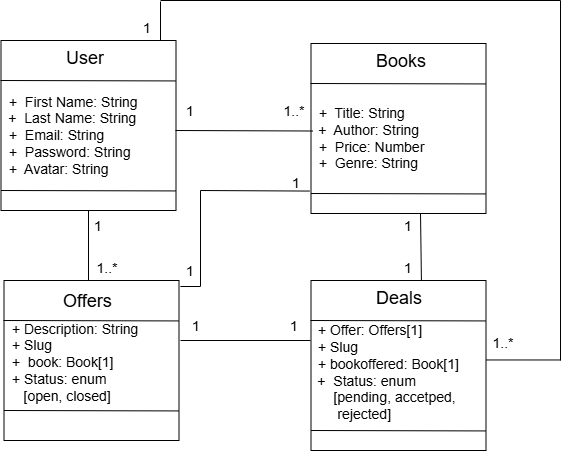

The diagram above was exported from draw.io. Its source (the exported page's mxGraphModel, read from the mxfile embedded in the PNG):
<mxGraphModel dx="1097" dy="592" grid="1" gridSize="10" guides="1" tooltips="1" connect="1" arrows="1" fold="1" page="1" pageScale="1" pageWidth="827" pageHeight="1169" math="0" shadow="0">
  <root>
    <mxCell id="0" />
    <mxCell id="1" parent="0" />
    <mxCell id="PcaxNzE2ub5Gm2_PYDUc-1" value="" style="rounded=0;whiteSpace=wrap;html=1;" parent="1" vertex="1">
      <mxGeometry x="120.5" y="80" width="175" height="170" as="geometry" />
    </mxCell>
    <mxCell id="PcaxNzE2ub5Gm2_PYDUc-2" value="" style="endArrow=none;html=1;rounded=0;" parent="1" edge="1">
      <mxGeometry width="50" height="50" relative="1" as="geometry">
        <mxPoint x="120" y="120" as="sourcePoint" />
        <mxPoint x="295" y="120.43000000000006" as="targetPoint" />
      </mxGeometry>
    </mxCell>
    <mxCell id="PcaxNzE2ub5Gm2_PYDUc-3" value="&lt;font style=&quot;font-size: 18px;&quot;&gt;User&lt;/font&gt;" style="text;strokeColor=none;fillColor=none;align=left;verticalAlign=middle;spacingLeft=4;spacingRight=4;overflow=hidden;points=[[0,0.5],[1,0.5]];portConstraint=eastwest;rotatable=0;whiteSpace=wrap;html=1;" parent="1" vertex="1">
      <mxGeometry x="180" y="83" width="75" height="30" as="geometry" />
    </mxCell>
    <mxCell id="PcaxNzE2ub5Gm2_PYDUc-4" value="&lt;font style=&quot;font-size: 14px;&quot;&gt;&amp;nbsp;+&amp;nbsp; First Name: String&lt;/font&gt;&lt;div&gt;&lt;font style=&quot;&quot;&gt;&amp;nbsp;&lt;font style=&quot;font-size: 14px;&quot;&gt;+&amp;nbsp; Last Name: String&lt;/font&gt;&lt;/font&gt;&lt;/div&gt;&lt;div&gt;&lt;font style=&quot;font-size: 14px;&quot;&gt;&amp;nbsp;+&amp;nbsp; Email: String&lt;/font&gt;&lt;/div&gt;&lt;div&gt;&lt;font style=&quot;font-size: 14px;&quot;&gt;&amp;nbsp;+&amp;nbsp; Password: String&lt;/font&gt;&lt;/div&gt;&lt;div&gt;&lt;font style=&quot;font-size: 14px;&quot;&gt;&amp;nbsp;+&amp;nbsp; Avatar: String&lt;/font&gt;&lt;/div&gt;" style="text;html=1;align=left;verticalAlign=middle;whiteSpace=wrap;rounded=0;" parent="1" vertex="1">
      <mxGeometry x="123" y="160" width="170" height="30" as="geometry" />
    </mxCell>
    <mxCell id="PcaxNzE2ub5Gm2_PYDUc-5" value="" style="endArrow=none;html=1;rounded=0;" parent="1" edge="1">
      <mxGeometry width="50" height="50" relative="1" as="geometry">
        <mxPoint x="120.5" y="230" as="sourcePoint" />
        <mxPoint x="295.5" y="230.43" as="targetPoint" />
      </mxGeometry>
    </mxCell>
    <mxCell id="PcaxNzE2ub5Gm2_PYDUc-7" value="" style="rounded=0;whiteSpace=wrap;html=1;" parent="1" vertex="1">
      <mxGeometry x="430.5" y="83" width="175" height="170" as="geometry" />
    </mxCell>
    <mxCell id="PcaxNzE2ub5Gm2_PYDUc-8" value="" style="endArrow=none;html=1;rounded=0;" parent="1" edge="1">
      <mxGeometry width="50" height="50" relative="1" as="geometry">
        <mxPoint x="430" y="123" as="sourcePoint" />
        <mxPoint x="605" y="123.43000000000006" as="targetPoint" />
      </mxGeometry>
    </mxCell>
    <mxCell id="PcaxNzE2ub5Gm2_PYDUc-9" value="&lt;font style=&quot;font-size: 18px;&quot;&gt;Books&lt;/font&gt;" style="text;strokeColor=none;fillColor=none;align=left;verticalAlign=middle;spacingLeft=4;spacingRight=4;overflow=hidden;points=[[0,0.5],[1,0.5]];portConstraint=eastwest;rotatable=0;whiteSpace=wrap;html=1;" parent="1" vertex="1">
      <mxGeometry x="490" y="86" width="75" height="30" as="geometry" />
    </mxCell>
    <mxCell id="PcaxNzE2ub5Gm2_PYDUc-10" value="&lt;font style=&quot;font-size: 14px;&quot;&gt;&amp;nbsp;+&amp;nbsp; Title: String&lt;/font&gt;&lt;div&gt;&lt;font style=&quot;&quot;&gt;&amp;nbsp;&lt;font style=&quot;font-size: 14px;&quot;&gt;+&amp;nbsp; Author: String&lt;/font&gt;&lt;/font&gt;&lt;/div&gt;&lt;div&gt;&lt;font style=&quot;font-size: 14px;&quot;&gt;&amp;nbsp;+&amp;nbsp; Price: Number&lt;/font&gt;&lt;/div&gt;&lt;div&gt;&lt;font style=&quot;font-size: 14px;&quot;&gt;&amp;nbsp;+&amp;nbsp; Genre: String&lt;/font&gt;&lt;/div&gt;" style="text;html=1;align=left;verticalAlign=middle;whiteSpace=wrap;rounded=0;" parent="1" vertex="1">
      <mxGeometry x="433" y="163" width="170" height="30" as="geometry" />
    </mxCell>
    <mxCell id="PcaxNzE2ub5Gm2_PYDUc-11" value="" style="endArrow=none;html=1;rounded=0;" parent="1" edge="1">
      <mxGeometry width="50" height="50" relative="1" as="geometry">
        <mxPoint x="430.5" y="233" as="sourcePoint" />
        <mxPoint x="605.5" y="233.43000000000006" as="targetPoint" />
      </mxGeometry>
    </mxCell>
    <mxCell id="PcaxNzE2ub5Gm2_PYDUc-12" value="" style="rounded=0;whiteSpace=wrap;html=1;" parent="1" vertex="1">
      <mxGeometry x="123.5" y="320" width="175" height="160" as="geometry" />
    </mxCell>
    <mxCell id="PcaxNzE2ub5Gm2_PYDUc-13" value="" style="endArrow=none;html=1;rounded=0;" parent="1" edge="1">
      <mxGeometry width="50" height="50" relative="1" as="geometry">
        <mxPoint x="123" y="360" as="sourcePoint" />
        <mxPoint x="298" y="360.43000000000006" as="targetPoint" />
      </mxGeometry>
    </mxCell>
    <mxCell id="PcaxNzE2ub5Gm2_PYDUc-14" value="&lt;font style=&quot;font-size: 18px;&quot;&gt;Offers&lt;/font&gt;" style="text;strokeColor=none;fillColor=none;align=left;verticalAlign=middle;spacingLeft=4;spacingRight=4;overflow=hidden;points=[[0,0.5],[1,0.5]];portConstraint=eastwest;rotatable=0;whiteSpace=wrap;html=1;" parent="1" vertex="1">
      <mxGeometry x="177" y="326" width="75" height="30" as="geometry" />
    </mxCell>
    <mxCell id="PcaxNzE2ub5Gm2_PYDUc-15" value="&lt;div&gt;&lt;font style=&quot;font-size: 14px;&quot;&gt;&amp;nbsp;+ Description: String&lt;/font&gt;&lt;/div&gt;&lt;div&gt;&lt;font style=&quot;font-size: 14px;&quot;&gt;&amp;nbsp;+ Slug&lt;/font&gt;&lt;/div&gt;&lt;font style=&quot;font-size: 14px;&quot;&gt;&amp;nbsp;+&amp;nbsp; book: Book[1]&lt;/font&gt;&lt;div&gt;&lt;div&gt;&lt;font style=&quot;font-size: 14px;&quot;&gt;&amp;nbsp;+ Status: enum&amp;nbsp;&lt;/font&gt;&lt;/div&gt;&lt;div&gt;&lt;font style=&quot;font-size: 14px;&quot;&gt;&amp;nbsp; &amp;nbsp; [open, closed]&lt;/font&gt;&lt;/div&gt;&lt;/div&gt;" style="text;html=1;align=left;verticalAlign=middle;whiteSpace=wrap;rounded=0;" parent="1" vertex="1">
      <mxGeometry x="126" y="387" width="170" height="30" as="geometry" />
    </mxCell>
    <mxCell id="PcaxNzE2ub5Gm2_PYDUc-16" value="" style="endArrow=none;html=1;rounded=0;" parent="1" edge="1">
      <mxGeometry width="50" height="50" relative="1" as="geometry">
        <mxPoint x="123.5" y="450" as="sourcePoint" />
        <mxPoint x="298.5" y="450.43000000000006" as="targetPoint" />
      </mxGeometry>
    </mxCell>
    <mxCell id="PcaxNzE2ub5Gm2_PYDUc-17" value="" style="rounded=0;whiteSpace=wrap;html=1;" parent="1" vertex="1">
      <mxGeometry x="430.5" y="320" width="175" height="170" as="geometry" />
    </mxCell>
    <mxCell id="PcaxNzE2ub5Gm2_PYDUc-18" value="" style="endArrow=none;html=1;rounded=0;" parent="1" edge="1">
      <mxGeometry width="50" height="50" relative="1" as="geometry">
        <mxPoint x="430" y="360" as="sourcePoint" />
        <mxPoint x="605" y="360.43000000000006" as="targetPoint" />
      </mxGeometry>
    </mxCell>
    <mxCell id="PcaxNzE2ub5Gm2_PYDUc-19" value="&lt;font style=&quot;font-size: 18px;&quot;&gt;Deals&lt;/font&gt;" style="text;strokeColor=none;fillColor=none;align=left;verticalAlign=middle;spacingLeft=4;spacingRight=4;overflow=hidden;points=[[0,0.5],[1,0.5]];portConstraint=eastwest;rotatable=0;whiteSpace=wrap;html=1;" parent="1" vertex="1">
      <mxGeometry x="490" y="323" width="75" height="30" as="geometry" />
    </mxCell>
    <mxCell id="PcaxNzE2ub5Gm2_PYDUc-20" value="&lt;font style=&quot;font-size: 14px;&quot;&gt;&amp;nbsp;+ Offer: Offers[1]&lt;/font&gt;&lt;div&gt;&lt;span style=&quot;font-size: 14px;&quot;&gt;&amp;nbsp;+ Slug&amp;nbsp;&lt;/span&gt;&lt;/div&gt;&lt;div&gt;&lt;span style=&quot;font-size: 14px;&quot;&gt;&amp;nbsp;+ bookoffered: Book[1]&lt;br&gt;&lt;/span&gt;&lt;div&gt;&amp;nbsp;&lt;font style=&quot;font-size: 14px;&quot;&gt;+&amp;nbsp; Status: enum&amp;nbsp;&lt;/font&gt;&lt;/div&gt;&lt;div&gt;&lt;font style=&quot;font-size: 14px;&quot;&gt;&amp;nbsp; &amp;nbsp; &amp;nbsp;[pending, accetped,&amp;nbsp; &amp;nbsp; &amp;nbsp; &amp;nbsp; &amp;nbsp; &amp;nbsp; rejected]&lt;/font&gt;&lt;/div&gt;&lt;/div&gt;" style="text;html=1;align=left;verticalAlign=middle;whiteSpace=wrap;rounded=0;" parent="1" vertex="1">
      <mxGeometry x="431.5" y="397" width="170" height="30" as="geometry" />
    </mxCell>
    <mxCell id="PcaxNzE2ub5Gm2_PYDUc-21" value="" style="endArrow=none;html=1;rounded=0;" parent="1" edge="1">
      <mxGeometry width="50" height="50" relative="1" as="geometry">
        <mxPoint x="430.5" y="470" as="sourcePoint" />
        <mxPoint x="605.5" y="470.43000000000006" as="targetPoint" />
      </mxGeometry>
    </mxCell>
    <mxCell id="PcaxNzE2ub5Gm2_PYDUc-24" value="" style="endArrow=none;html=1;rounded=0;entryX=0;entryY=0.25;entryDx=0;entryDy=0;" parent="1" edge="1">
      <mxGeometry width="50" height="50" relative="1" as="geometry">
        <mxPoint x="295" y="170" as="sourcePoint" />
        <mxPoint x="432" y="170.5" as="targetPoint" />
      </mxGeometry>
    </mxCell>
    <mxCell id="PcaxNzE2ub5Gm2_PYDUc-25" value="" style="endArrow=none;html=1;rounded=0;entryX=0.5;entryY=0;entryDx=0;entryDy=0;exitX=0.5;exitY=1;exitDx=0;exitDy=0;" parent="1" source="PcaxNzE2ub5Gm2_PYDUc-1" edge="1">
      <mxGeometry width="50" height="50" relative="1" as="geometry">
        <mxPoint x="204.47" y="250" as="sourcePoint" />
        <mxPoint x="208" y="320" as="targetPoint" />
      </mxGeometry>
    </mxCell>
    <mxCell id="PcaxNzE2ub5Gm2_PYDUc-27" value="" style="endArrow=none;html=1;rounded=0;exitX=0.5;exitY=1;exitDx=0;exitDy=0;entryX=0.631;entryY=-0.001;entryDx=0;entryDy=0;entryPerimeter=0;" parent="1" target="PcaxNzE2ub5Gm2_PYDUc-17" edge="1">
      <mxGeometry width="50" height="50" relative="1" as="geometry">
        <mxPoint x="540" y="253" as="sourcePoint" />
        <mxPoint x="540" y="303" as="targetPoint" />
      </mxGeometry>
    </mxCell>
    <mxCell id="PcaxNzE2ub5Gm2_PYDUc-28" value="" style="endArrow=none;html=1;rounded=0;" parent="1" edge="1">
      <mxGeometry width="50" height="50" relative="1" as="geometry">
        <mxPoint x="300" y="380" as="sourcePoint" />
        <mxPoint x="430" y="380" as="targetPoint" />
      </mxGeometry>
    </mxCell>
    <mxCell id="PcaxNzE2ub5Gm2_PYDUc-30" value="&lt;font style=&quot;font-size: 14px;&quot;&gt;1&lt;/font&gt;" style="text;html=1;align=center;verticalAlign=middle;whiteSpace=wrap;rounded=0;" parent="1" vertex="1">
      <mxGeometry x="293" y="138" width="33.75" height="25" as="geometry" />
    </mxCell>
    <mxCell id="PcaxNzE2ub5Gm2_PYDUc-31" value="&lt;font style=&quot;font-size: 14px;&quot;&gt;1&lt;/font&gt;" style="text;html=1;align=center;verticalAlign=middle;whiteSpace=wrap;rounded=0;" parent="1" vertex="1">
      <mxGeometry x="200.63" y="253" width="33.75" height="25" as="geometry" />
    </mxCell>
    <mxCell id="PcaxNzE2ub5Gm2_PYDUc-32" value="&lt;font style=&quot;font-size: 14px;&quot;&gt;1&lt;/font&gt;" style="text;html=1;align=center;verticalAlign=middle;whiteSpace=wrap;rounded=0;" parent="1" vertex="1">
      <mxGeometry x="510.63" y="295" width="33.75" height="25" as="geometry" />
    </mxCell>
    <mxCell id="PcaxNzE2ub5Gm2_PYDUc-33" value="" style="endArrow=none;html=1;rounded=0;" parent="1" edge="1">
      <mxGeometry width="50" height="50" relative="1" as="geometry">
        <mxPoint x="320" y="326" as="sourcePoint" />
        <mxPoint x="320" y="230" as="targetPoint" />
      </mxGeometry>
    </mxCell>
    <mxCell id="PcaxNzE2ub5Gm2_PYDUc-34" value="" style="endArrow=none;html=1;rounded=0;entryX=-0.009;entryY=0.868;entryDx=0;entryDy=0;entryPerimeter=0;" parent="1" target="PcaxNzE2ub5Gm2_PYDUc-7" edge="1">
      <mxGeometry width="50" height="50" relative="1" as="geometry">
        <mxPoint x="320" y="230" as="sourcePoint" />
        <mxPoint x="360" y="180" as="targetPoint" />
      </mxGeometry>
    </mxCell>
    <mxCell id="PcaxNzE2ub5Gm2_PYDUc-35" value="" style="endArrow=none;html=1;rounded=0;" parent="1" edge="1">
      <mxGeometry width="50" height="50" relative="1" as="geometry">
        <mxPoint x="299.88" y="326" as="sourcePoint" />
        <mxPoint x="319.88" y="326" as="targetPoint" />
      </mxGeometry>
    </mxCell>
    <mxCell id="PcaxNzE2ub5Gm2_PYDUc-36" value="&lt;font style=&quot;font-size: 14px;&quot;&gt;1&lt;/font&gt;" style="text;html=1;align=center;verticalAlign=middle;whiteSpace=wrap;rounded=0;" parent="1" vertex="1">
      <mxGeometry x="293" y="298" width="33.75" height="25" as="geometry" />
    </mxCell>
    <mxCell id="PcaxNzE2ub5Gm2_PYDUc-37" value="&lt;font style=&quot;font-size: 14px;&quot;&gt;1&lt;/font&gt;" style="text;html=1;align=center;verticalAlign=middle;whiteSpace=wrap;rounded=0;" parent="1" vertex="1">
      <mxGeometry x="399.25" y="210" width="33.75" height="25" as="geometry" />
    </mxCell>
    <mxCell id="PcaxNzE2ub5Gm2_PYDUc-38" value="&lt;font style=&quot;font-size: 14px;&quot;&gt;1&lt;/font&gt;" style="text;html=1;align=center;verticalAlign=middle;whiteSpace=wrap;rounded=0;" parent="1" vertex="1">
      <mxGeometry x="510.63" y="253" width="33.75" height="25" as="geometry" />
    </mxCell>
    <mxCell id="PcaxNzE2ub5Gm2_PYDUc-39" value="" style="endArrow=none;html=1;rounded=0;" parent="1" edge="1">
      <mxGeometry width="50" height="50" relative="1" as="geometry">
        <mxPoint x="280" y="40" as="sourcePoint" />
        <mxPoint x="680" y="40" as="targetPoint" />
      </mxGeometry>
    </mxCell>
    <mxCell id="PcaxNzE2ub5Gm2_PYDUc-40" value="" style="endArrow=none;html=1;rounded=0;" parent="1" edge="1">
      <mxGeometry width="50" height="50" relative="1" as="geometry">
        <mxPoint x="680" y="40" as="sourcePoint" />
        <mxPoint x="680" y="400" as="targetPoint" />
      </mxGeometry>
    </mxCell>
    <mxCell id="PcaxNzE2ub5Gm2_PYDUc-41" value="" style="endArrow=none;html=1;rounded=0;" parent="1" edge="1">
      <mxGeometry width="50" height="50" relative="1" as="geometry">
        <mxPoint x="605.5" y="399.47" as="sourcePoint" />
        <mxPoint x="680" y="399.47" as="targetPoint" />
      </mxGeometry>
    </mxCell>
    <mxCell id="PcaxNzE2ub5Gm2_PYDUc-43" value="" style="endArrow=none;html=1;rounded=0;" parent="1" edge="1">
      <mxGeometry width="50" height="50" relative="1" as="geometry">
        <mxPoint x="280" y="41" as="sourcePoint" />
        <mxPoint x="280" y="80" as="targetPoint" />
        <Array as="points" />
      </mxGeometry>
    </mxCell>
    <mxCell id="PcaxNzE2ub5Gm2_PYDUc-44" value="&lt;font style=&quot;font-size: 14px;&quot;&gt;1&lt;/font&gt;" style="text;html=1;align=center;verticalAlign=middle;whiteSpace=wrap;rounded=0;" parent="1" vertex="1">
      <mxGeometry x="298.5" y="353" width="33.75" height="25" as="geometry" />
    </mxCell>
    <mxCell id="PcaxNzE2ub5Gm2_PYDUc-45" value="&lt;font style=&quot;font-size: 14px;&quot;&gt;1&lt;/font&gt;" style="text;html=1;align=center;verticalAlign=middle;whiteSpace=wrap;rounded=0;" parent="1" vertex="1">
      <mxGeometry x="397" y="353" width="33.75" height="25" as="geometry" />
    </mxCell>
    <mxCell id="PcaxNzE2ub5Gm2_PYDUc-46" value="&lt;font style=&quot;font-size: 14px;&quot;&gt;1&lt;/font&gt;" style="text;html=1;align=center;verticalAlign=middle;whiteSpace=wrap;rounded=0;" parent="1" vertex="1">
      <mxGeometry x="250" y="55" width="33.75" height="25" as="geometry" />
    </mxCell>
    <mxCell id="PcaxNzE2ub5Gm2_PYDUc-47" value="&lt;font style=&quot;font-size: 14px;&quot;&gt;1..*&lt;/font&gt;" style="text;html=1;align=center;verticalAlign=middle;whiteSpace=wrap;rounded=0;" parent="1" vertex="1">
      <mxGeometry x="397" y="138" width="33.75" height="25" as="geometry" />
    </mxCell>
    <mxCell id="PcaxNzE2ub5Gm2_PYDUc-48" value="&lt;font style=&quot;font-size: 14px;&quot;&gt;1..*&lt;/font&gt;" style="text;html=1;align=center;verticalAlign=middle;whiteSpace=wrap;rounded=0;" parent="1" vertex="1">
      <mxGeometry x="605.5" y="370" width="33.75" height="25" as="geometry" />
    </mxCell>
    <mxCell id="PcaxNzE2ub5Gm2_PYDUc-49" value="&lt;font style=&quot;font-size: 14px;&quot;&gt;1..*&lt;/font&gt;" style="text;html=1;align=center;verticalAlign=middle;whiteSpace=wrap;rounded=0;" parent="1" vertex="1">
      <mxGeometry x="210" y="295" width="33.75" height="25" as="geometry" />
    </mxCell>
  </root>
</mxGraphModel>